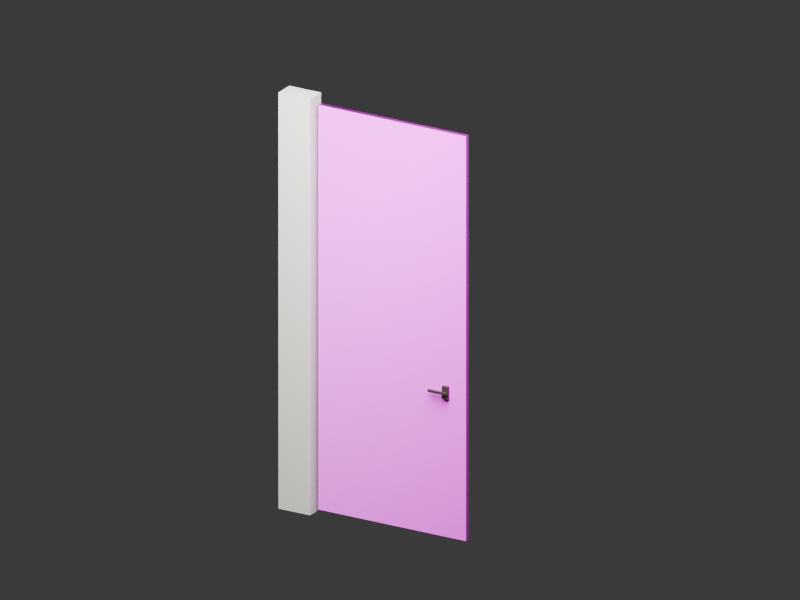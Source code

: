 # Source: bedroom-door.blend  (saved by Blender 5.3.29; exported with 4.5.12 LTS)
import bpy
from mathutils import Matrix  # noqa: F401  (used for matrix-valued properties, if any)

bpy.ops.wm.read_factory_settings(use_empty=True)
scene = bpy.context.scene
scene.name = 'Scene'

# ---- collections
col_bedroom_hinge_jamb = bpy.data.collections.new('bedroom_hinge_jamb'); scene.collection.children.link(col_bedroom_hinge_jamb)
col_bedroom_door_leaf = bpy.data.collections.new('bedroom_door_leaf'); scene.collection.children.link(col_bedroom_door_leaf)

# ---- images (referenced by path relative to the original .blend; pixels are not part of the script)
import os
ASSET_DIR = os.environ.get("B2B_ASSET_DIR", "")  # directory of the original .blend (textures are referenced by path, not embedded)
HERE = os.path.dirname(os.path.abspath(__file__))  # packed textures are extracted next to this script under _unpacked/

def load_image(name, relpath, width, height, colorspace="sRGB"):
    """Load a texture the original file referenced (path relative to the .blend, or extracted next to this script)."""
    p = next((c for c in (os.path.join(HERE, relpath), os.path.join(ASSET_DIR, relpath)) if relpath and os.path.exists(c)), "")
    if p:
        img = bpy.data.images.load(p, check_existing=True)
        img.name = name
    else:  # same state as the original file: an image datablock whose file is absent (Cycles renders it pink)
        img = bpy.data.images.new(name, width, height)
        img.source = "FILE"
        img.filepath = "//" + (relpath or name)
    img.colorspace_settings.name = colorspace
    return img
img_light_oak_finish = load_image('Light oak finish', 'wood_floor_light_oak.png', 1024, 1024, 'sRGB')
img_oak_floor_gentle_normal = load_image('Oak floor gentle normal', 'wood_floor_normal_soft.png', 1024, 1024, 'Non-Color')

# ---- materials (node trees are filled in below, after node groups)
mat_warm_plaster = bpy.data.materials.new('Warm plaster')
mat_warm_plaster.diffuse_color = (0.82, 0.8, 0.73, 1.0)
mat_kitchen_light_oak_veneer = bpy.data.materials.new('Kitchen light oak veneer')
mat_kitchen_light_oak_veneer.diffuse_color = (1.0, 1.0, 1.0, 1.0)
mat_workspace_dark_bronze = bpy.data.materials.new('Workspace dark bronze')

# ---- material node trees
mat_warm_plaster.use_nodes = True; mat_warm_plaster.node_tree.nodes.clear()
_N = mat_warm_plaster.node_tree.nodes; _L = mat_warm_plaster.node_tree.links
n0 = _N.new('ShaderNodeBsdfPrincipled'); n0.name = 'Principled BSDF'; n0.location = (-200, 100)
n0.inputs[0].default_value = (0.82, 0.8, 0.73, 1.0)
n0.inputs[2].default_value = 0.65
n0.inputs[10].default_value = 0.005
n1 = _N.new('ShaderNodeOutputMaterial'); n1.name = 'Material Output'; n1.location = (200, 100)
_L.new(n0.outputs[0], n1.inputs[0])
n1.is_active_output = True
mat_kitchen_light_oak_veneer.use_nodes = True; mat_kitchen_light_oak_veneer.node_tree.nodes.clear()
_N = mat_kitchen_light_oak_veneer.node_tree.nodes; _L = mat_kitchen_light_oak_veneer.node_tree.links
n0 = _N.new('ShaderNodeBsdfPrincipled'); n0.name = 'Principled BSDF'; n0.location = (-200, 100)
n0.inputs[2].default_value = 0.48
n0.inputs[10].default_value = 0.005
n1 = _N.new('ShaderNodeOutputMaterial'); n1.name = 'Material Output'; n1.location = (200, 100)
n2 = _N.new('ShaderNodeTexImage'); n2.name = 'Image Texture'; n2.location = (0, 0)
n2.image = img_light_oak_finish
n3 = _N.new('ShaderNodeTexImage'); n3.name = 'Image Texture.001'; n3.location = (0, 0)
n3.image = img_oak_floor_gentle_normal
n4 = _N.new('ShaderNodeNormalMap'); n4.name = 'Normal Map'; n4.location = (0, 0)
n4.width = 160
_L.new(n0.outputs[0], n1.inputs[0])
_L.new(n2.outputs[0], n0.inputs[0])
_L.new(n3.outputs[0], n4.inputs[1])
_L.new(n4.outputs[0], n0.inputs[5])
n1.is_active_output = True
mat_workspace_dark_bronze.use_nodes = True; mat_workspace_dark_bronze.node_tree.nodes.clear()
_N = mat_workspace_dark_bronze.node_tree.nodes; _L = mat_workspace_dark_bronze.node_tree.links
n0 = _N.new('ShaderNodeBsdfPrincipled'); n0.name = 'Principled BSDF'; n0.location = (-200, 100)
n0.inputs[0].default_value = (0.045, 0.038, 0.027, 1.0)
n0.inputs[2].default_value = 0.42
n0.inputs[10].default_value = 0.005
n1 = _N.new('ShaderNodeOutputMaterial'); n1.name = 'Material Output'; n1.location = (200, 100)
_L.new(n0.outputs[0], n1.inputs[0])
n1.is_active_output = True

# ---- world
world_furniture_inspection_studio = bpy.data.worlds.new('Furniture inspection studio'); scene.world = world_furniture_inspection_studio
world_furniture_inspection_studio.use_nodes = True; world_furniture_inspection_studio.node_tree.nodes.clear()
_N = world_furniture_inspection_studio.node_tree.nodes; _L = world_furniture_inspection_studio.node_tree.links
n0 = _N.new('ShaderNodeBackground'); n0.name = 'Background'; n0.location = (-200, 100)
n0.inputs[0].default_value = (0.05, 0.05, 0.05, 1.0)
n1 = _N.new('ShaderNodeOutputWorld'); n1.name = 'World Output'; n1.location = (200, 100)
_L.new(n0.outputs[0], n1.inputs[0])
n1.is_active_output = True
world_furniture_inspection_studio.color = (0.2, 0.2, 0.2)

# ---- cameras
cam_camera = bpy.data.cameras.new('Camera')
cam_camera.type = 'ORTHO'
cam_camera.ortho_scale = 5.2

# ---- lights
light_area = bpy.data.lights.new('Area', 'AREA')
light_area.energy = 600.0
light_area.size = 3.0
light_area.size_y = 1.0

# ---- meshes
me_bedroom_retained_jamb = bpy.data.meshes.new('bedroom_retained_jamb')
me_bedroom_retained_jamb.from_pydata([(-0.12, -0.07, -1.45), (-0.12, -0.07, 1.45), (-0.12, 0.07, -1.45), (-0.12, 0.07, 1.45), (0.12, -0.07, -1.45), (0.12, -0.07, 1.45), (0.12, 0.07, -1.45), (0.12, 0.07, 1.45)], [], [(0, 1, 3, 2), (2, 3, 7, 6), (6, 7, 5, 4), (4, 5, 1, 0), (2, 6, 4, 0), (7, 3, 1, 5)])
_uv = me_bedroom_retained_jamb.uv_layers.new(name='UVMap')
_uv.uv.foreach_set('vector', [0.375, 0.0, 0.625, 0.0, 0.625, 0.25, 0.375, 0.25, 0.375, 0.25, 0.625, 0.25, 0.625, 0.5, 0.375, 0.5, 0.375, 0.5, 0.625, 0.5, 0.625, 0.75, 0.375, 0.75, 0.375, 0.75, 0.625, 0.75, 0.625, 1.0, 0.375, 1.0, 0.125, 0.5, 0.375, 0.5, 0.375, 0.75, 0.125, 0.75, 0.625, 0.5, 0.875, 0.5, 0.875, 0.75, 0.625, 0.75])
me_bedroom_retained_jamb.materials.append(mat_warm_plaster)
me_bedroom_retained_jamb.update()
me_bedroom_door_panel = bpy.data.meshes.new('bedroom_door_panel')
me_bedroom_door_panel.from_pydata([(-0.56, -0.0175, -1.41), (-0.56, -0.0175, 1.41), (-0.56, 0.0175, -1.41), (-0.56, 0.0175, 1.41), (0.56, -0.0175, -1.41), (0.56, -0.0175, 1.41), (0.56, 0.0175, -1.41), (0.56, 0.0175, 1.41)], [], [(0, 1, 3, 2), (2, 3, 7, 6), (6, 7, 5, 4), (4, 5, 1, 0), (2, 6, 4, 0), (7, 3, 1, 5)])
_uv = me_bedroom_door_panel.uv_layers.new(name='UVMap')
_uv.uv.foreach_set('vector', [0.375, 0.0, 0.625, 0.0, 0.625, 0.25, 0.375, 0.25, 0.375, 0.25, 0.625, 0.25, 0.625, 0.5, 0.375, 0.5, 0.375, 0.5, 0.625, 0.5, 0.625, 0.75, 0.375, 0.75, 0.375, 0.75, 0.625, 0.75, 0.625, 1.0, 0.375, 1.0, 0.125, 0.5, 0.375, 0.5, 0.375, 0.75, 0.125, 0.75, 0.625, 0.5, 0.875, 0.5, 0.875, 0.75, 0.625, 0.75])
me_bedroom_door_panel.materials.append(mat_kitchen_light_oak_veneer)
me_bedroom_door_panel.update()
me_bedroom_lever_mount__1 = bpy.data.meshes.new('bedroom_lever_mount_-1')
me_bedroom_lever_mount__1.from_pydata([(-0.0225, -0.01, -0.045), (-0.0225, -0.01, 0.045), (-0.0225, 0.01, -0.045), (-0.0225, 0.01, 0.045), (0.0225, -0.01, -0.045), (0.0225, -0.01, 0.045), (0.0225, 0.01, -0.045), (0.0225, 0.01, 0.045)], [], [(0, 1, 3, 2), (2, 3, 7, 6), (6, 7, 5, 4), (4, 5, 1, 0), (2, 6, 4, 0), (7, 3, 1, 5)])
_uv = me_bedroom_lever_mount__1.uv_layers.new(name='UVMap')
_uv.uv.foreach_set('vector', [0.375, 0.0, 0.625, 0.0, 0.625, 0.25, 0.375, 0.25, 0.375, 0.25, 0.625, 0.25, 0.625, 0.5, 0.375, 0.5, 0.375, 0.5, 0.625, 0.5, 0.625, 0.75, 0.375, 0.75, 0.375, 0.75, 0.625, 0.75, 0.625, 1.0, 0.375, 1.0, 0.125, 0.5, 0.375, 0.5, 0.375, 0.75, 0.125, 0.75, 0.625, 0.5, 0.875, 0.5, 0.875, 0.75, 0.625, 0.75])
me_bedroom_lever_mount__1.materials.append(mat_workspace_dark_bronze)
me_bedroom_lever_mount__1.update()
me_bedroom_lever__1 = bpy.data.meshes.new('bedroom_lever_-1')
me_bedroom_lever__1.from_pydata([(-0.07, -0.008, -0.009), (-0.07, -0.008, 0.009), (-0.07, 0.008, -0.009), (-0.07, 0.008, 0.009), (0.07, -0.008, -0.009), (0.07, -0.008, 0.009), (0.07, 0.008, -0.009), (0.07, 0.008, 0.009)], [], [(0, 1, 3, 2), (2, 3, 7, 6), (6, 7, 5, 4), (4, 5, 1, 0), (2, 6, 4, 0), (7, 3, 1, 5)])
_uv = me_bedroom_lever__1.uv_layers.new(name='UVMap')
_uv.uv.foreach_set('vector', [0.375, 0.0, 0.625, 0.0, 0.625, 0.25, 0.375, 0.25, 0.375, 0.25, 0.625, 0.25, 0.625, 0.5, 0.375, 0.5, 0.375, 0.5, 0.625, 0.5, 0.625, 0.75, 0.375, 0.75, 0.375, 0.75, 0.625, 0.75, 0.625, 1.0, 0.375, 1.0, 0.125, 0.5, 0.375, 0.5, 0.375, 0.75, 0.125, 0.75, 0.625, 0.5, 0.875, 0.5, 0.875, 0.75, 0.625, 0.75])
me_bedroom_lever__1.materials.append(mat_workspace_dark_bronze)
me_bedroom_lever__1.update()
me_bedroom_lever_mount_1 = bpy.data.meshes.new('bedroom_lever_mount_1')
me_bedroom_lever_mount_1.from_pydata([(-0.0225, -0.01, -0.045), (-0.0225, -0.01, 0.045), (-0.0225, 0.01, -0.045), (-0.0225, 0.01, 0.045), (0.0225, -0.01, -0.045), (0.0225, -0.01, 0.045), (0.0225, 0.01, -0.045), (0.0225, 0.01, 0.045)], [], [(0, 1, 3, 2), (2, 3, 7, 6), (6, 7, 5, 4), (4, 5, 1, 0), (2, 6, 4, 0), (7, 3, 1, 5)])
_uv = me_bedroom_lever_mount_1.uv_layers.new(name='UVMap')
_uv.uv.foreach_set('vector', [0.375, 0.0, 0.625, 0.0, 0.625, 0.25, 0.375, 0.25, 0.375, 0.25, 0.625, 0.25, 0.625, 0.5, 0.375, 0.5, 0.375, 0.5, 0.625, 0.5, 0.625, 0.75, 0.375, 0.75, 0.375, 0.75, 0.625, 0.75, 0.625, 1.0, 0.375, 1.0, 0.125, 0.5, 0.375, 0.5, 0.375, 0.75, 0.125, 0.75, 0.625, 0.5, 0.875, 0.5, 0.875, 0.75, 0.625, 0.75])
me_bedroom_lever_mount_1.materials.append(mat_workspace_dark_bronze)
me_bedroom_lever_mount_1.update()
me_bedroom_lever_1 = bpy.data.meshes.new('bedroom_lever_1')
me_bedroom_lever_1.from_pydata([(-0.07, -0.008, -0.009), (-0.07, -0.008, 0.009), (-0.07, 0.008, -0.009), (-0.07, 0.008, 0.009), (0.07, -0.008, -0.009), (0.07, -0.008, 0.009), (0.07, 0.008, -0.009), (0.07, 0.008, 0.009)], [], [(0, 1, 3, 2), (2, 3, 7, 6), (6, 7, 5, 4), (4, 5, 1, 0), (2, 6, 4, 0), (7, 3, 1, 5)])
_uv = me_bedroom_lever_1.uv_layers.new(name='UVMap')
_uv.uv.foreach_set('vector', [0.375, 0.0, 0.625, 0.0, 0.625, 0.25, 0.375, 0.25, 0.375, 0.25, 0.625, 0.25, 0.625, 0.5, 0.375, 0.5, 0.375, 0.5, 0.625, 0.5, 0.625, 0.75, 0.375, 0.75, 0.375, 0.75, 0.625, 0.75, 0.625, 1.0, 0.375, 1.0, 0.125, 0.5, 0.375, 0.5, 0.375, 0.75, 0.125, 0.75, 0.625, 0.5, 0.875, 0.5, 0.875, 0.75, 0.625, 0.75])
me_bedroom_lever_1.materials.append(mat_workspace_dark_bronze)
me_bedroom_lever_1.update()

# ---- objects
ob_camera = bpy.data.objects.new('Camera', cam_camera)
ob_area = bpy.data.objects.new('Area', light_area)
ob_bedroom_hinge_jamb = bpy.data.objects.new('bedroom_hinge_jamb', None)
ob_bedroom_retained_jamb = bpy.data.objects.new('bedroom_retained_jamb', me_bedroom_retained_jamb)
ob_bedroom_door_leaf = bpy.data.objects.new('bedroom_door_leaf', None)
ob_bedroom_door_panel = bpy.data.objects.new('bedroom_door_panel', me_bedroom_door_panel)
ob_bedroom_lever_mount__1 = bpy.data.objects.new('bedroom_lever_mount_-1', me_bedroom_lever_mount__1)
ob_bedroom_lever__1 = bpy.data.objects.new('bedroom_lever_-1', me_bedroom_lever__1)
ob_bedroom_lever_mount_1 = bpy.data.objects.new('bedroom_lever_mount_1', me_bedroom_lever_mount_1)
ob_bedroom_lever_1 = bpy.data.objects.new('bedroom_lever_1', me_bedroom_lever_1)

# ---- transforms, parenting, visibility, modifiers, constraints
ob_camera.location = (3.0, -4.0, 3.4)
ob_camera.rotation_euler = (1.203, -1.338e-08, 0.5387)
ob_area.location = (1.0, -2.0, 4.0)
ob_bedroom_hinge_jamb.location = (0.0, 0.0, 0.0)
ob_bedroom_retained_jamb.parent = ob_bedroom_hinge_jamb
ob_bedroom_retained_jamb.location = (-0.15, 0.0, 1.45)
_m = ob_bedroom_retained_jamb.modifiers.new('Soft manufactured edge', 'BEVEL')
_m.width = 0.0015
_m.width_pct = 0.0015
_m.segments = 3
_m = ob_bedroom_retained_jamb.modifiers.new('Face normals', 'WEIGHTED_NORMAL')
ob_bedroom_door_leaf.location = (0.0, 0.0, 1.44)
ob_bedroom_door_panel.parent = ob_bedroom_door_leaf
ob_bedroom_door_panel.location = (0.56, 0.0, 0.0)
_m = ob_bedroom_door_panel.modifiers.new('Soft manufactured edge', 'BEVEL')
_m.width = 0.0015
_m.width_pct = 0.0015
_m.segments = 3
_m = ob_bedroom_door_panel.modifiers.new('Face normals', 'WEIGHTED_NORMAL')
ob_bedroom_lever_mount__1.parent = ob_bedroom_door_leaf
ob_bedroom_lever_mount__1.location = (0.97, -0.0275, -0.4)
_m = ob_bedroom_lever_mount__1.modifiers.new('Soft manufactured edge', 'BEVEL')
_m.width = 0.0015
_m.width_pct = 0.0015
_m.segments = 3
_m = ob_bedroom_lever_mount__1.modifiers.new('Face normals', 'WEIGHTED_NORMAL')
ob_bedroom_lever__1.parent = ob_bedroom_door_leaf
ob_bedroom_lever__1.location = (0.92, -0.05, -0.4)
_m = ob_bedroom_lever__1.modifiers.new('Soft manufactured edge', 'BEVEL')
_m.width = 0.0015
_m.width_pct = 0.0015
_m.segments = 3
_m = ob_bedroom_lever__1.modifiers.new('Face normals', 'WEIGHTED_NORMAL')
ob_bedroom_lever_mount_1.parent = ob_bedroom_door_leaf
ob_bedroom_lever_mount_1.location = (0.97, 0.0275, -0.4)
_m = ob_bedroom_lever_mount_1.modifiers.new('Soft manufactured edge', 'BEVEL')
_m.width = 0.0015
_m.width_pct = 0.0015
_m.segments = 3
_m = ob_bedroom_lever_mount_1.modifiers.new('Face normals', 'WEIGHTED_NORMAL')
ob_bedroom_lever_1.parent = ob_bedroom_door_leaf
ob_bedroom_lever_1.location = (0.92, 0.05, -0.4)
_m = ob_bedroom_lever_1.modifiers.new('Soft manufactured edge', 'BEVEL')
_m.width = 0.0015
_m.width_pct = 0.0015
_m.segments = 3
_m = ob_bedroom_lever_1.modifiers.new('Face normals', 'WEIGHTED_NORMAL')

# ---- collection membership
scene.collection.objects.link(ob_camera)
scene.collection.objects.link(ob_area)
col_bedroom_hinge_jamb.objects.link(ob_bedroom_hinge_jamb)
col_bedroom_hinge_jamb.objects.link(ob_bedroom_retained_jamb)
col_bedroom_door_leaf.objects.link(ob_bedroom_door_leaf)
col_bedroom_door_leaf.objects.link(ob_bedroom_door_panel)
col_bedroom_door_leaf.objects.link(ob_bedroom_lever_mount__1)
col_bedroom_door_leaf.objects.link(ob_bedroom_lever__1)
col_bedroom_door_leaf.objects.link(ob_bedroom_lever_mount_1)
col_bedroom_door_leaf.objects.link(ob_bedroom_lever_1)

# ---- scene / render settings (as saved in the file)
scene.camera = ob_camera
scene.frame_start = 1; scene.frame_end = 250; scene.frame_set(1)
scene.render.engine = 'CYCLES'
scene.render.resolution_x = 1280
scene.render.resolution_y = 960
scene.render.bake_bias = 0.0
scene.render.bake_samples = 0
scene.render.compositor_device = 'GPU'
scene.cycles.samples = 24
scene.eevee.use_volume_custom_range = False
scene.eevee.fast_gi_thickness_near = 0.1
scene.eevee.fast_gi_thickness_far = 0.0
scene.eevee.ray_tracing_options.screen_trace_thickness = 0.1
bpy.context.view_layer.update()
